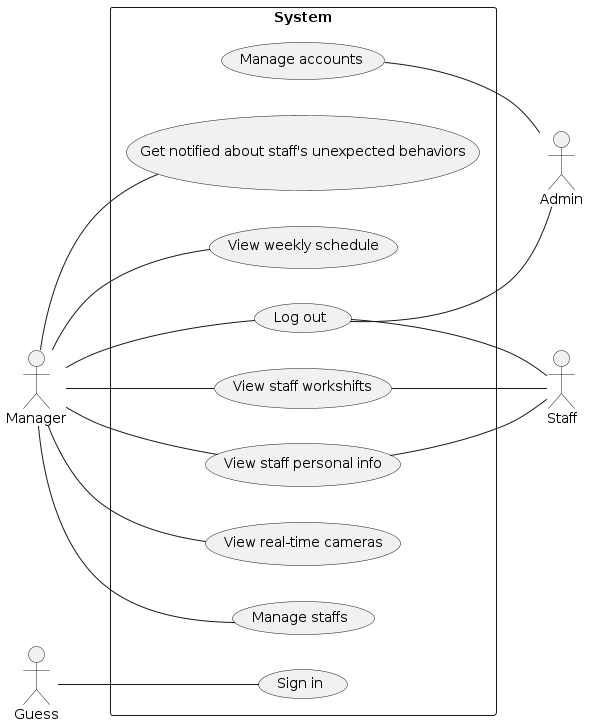

The diagram above was rendered by PlantUML. Its source (embedded in the PNG):
@startuml
left to right direction

:Manager: as Manager
:Guess: as Guess
:Staff: as Staff
:Admin: as Admin

rectangle System {
    (Sign in) as (UC01)
    (Log out) as (UC02)
    (View real-time cameras) as (UC03)
    (Manage staffs) as (UC04)
    (Get notified about staff's unexpected behaviors) as (UC05)
    (View weekly schedule) as (UC06)
    (View staff personal info) as (UC07)
    (View staff workshifts) as (UC08)
    (Manage accounts) as (UC09)
}

Guess -- UC01
Manager -- UC02
Manager -- UC03
Manager -- UC04
Manager -- UC05
Manager -- UC06
Manager -- UC07
Manager -- UC08
Staff -up- UC02
Staff -up- UC07
Staff -up- UC08
Admin -up- UC02
Admin -up- UC09

@enduml